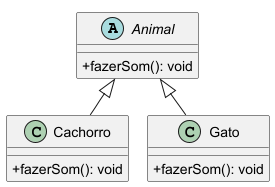

The diagram above was rendered by PlantUML. Its source (embedded in the PNG):
@startuml
!pragma layout smetana
skinparam classAttributeIconSize 0
abstract class Animal {
  +fazerSom(): void
}

class Cachorro extends Animal {
  +fazerSom(): void
}

class Gato extends Animal {
  +fazerSom(): void
}
@enduml